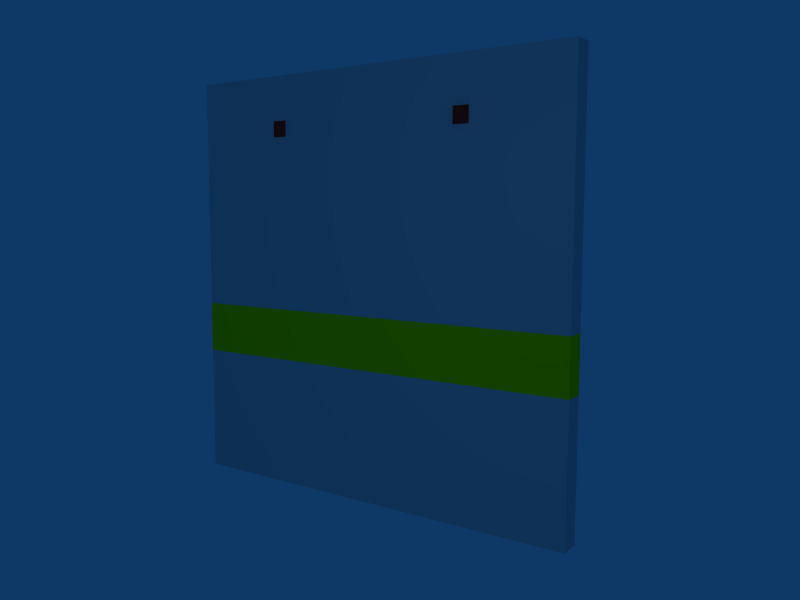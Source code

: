 # Source: oficina_pared4.blend  (saved by Blender 2.45.0; exported with 4.5.12 LTS)
import bpy
from mathutils import Matrix  # noqa: F401  (used for matrix-valued properties, if any)

bpy.ops.wm.read_factory_settings(use_empty=True)
scene = bpy.context.scene
scene.name = 'Scene'

# ---- collections
col_collection_1 = bpy.data.collections.new('Collection 1'); scene.collection.children.link(col_collection_1)

# ---- materials (node trees are filled in below, after node groups)
mat_material_002 = bpy.data.materials.new('Material.002')
mat_material_002.alpha_threshold = 0.0
mat_material_002.diffuse_color = (0.7387, 0.1361, 0.1361, 1.0)
mat_material_002.roughness = 0.5
mat_material_002.line_color = (0.0, 0.0, 0.0, 1.0)
mat_material = bpy.data.materials.new('Material')
mat_material.alpha_threshold = 0.0
mat_material.roughness = 0.5
mat_material.line_color = (0.0, 0.0, 0.0, 1.0)
mat_material_001 = bpy.data.materials.new('Material.001')
mat_material_001.alpha_threshold = 0.0
mat_material_001.diffuse_color = (0.8623, 1.0, 0.0, 1.0)
mat_material_001.roughness = 0.5
mat_material_001.line_color = (0.0, 0.0, 0.0, 1.0)

# ---- material node trees

# ---- world
world_world = bpy.data.worlds.new('World'); scene.world = world_world
world_world.color = (0.05656, 0.2208, 0.4)
world_world.use_sun_shadow = False
world_world.sun_shadow_jitter_overblur = 0.0
world_world.cycles.sampling_method = 'MANUAL'
world_world.cycles.sample_map_resolution = 256

# ---- cameras
cam_camera = bpy.data.cameras.new('Camera')
cam_camera.passepartout_alpha = 0.2
cam_camera.clip_end = 100.0
cam_camera.lens = 35.0
cam_camera.ortho_scale = 7.314
cam_camera.show_passepartout = False
cam_camera.show_safe_areas = True
cam_camera.dof.focus_distance = 0.0
cam_camera.dof.aperture_fstop = 128.0

# ---- lights
light_spot = bpy.data.lights.new('Spot', 'POINT')
light_spot.transmission_factor = 0.0
light_spot.cutoff_distance = 30.0
light_spot.energy = 100.0
light_spot.shadow_buffer_clip_start = 1.001
light_spot.shadow_soft_size = 1.0
light_spot.shadow_maximum_resolution = 0.006
light_spot.use_absolute_resolution = True
light_spot.cycles.use_multiple_importance_sampling = False

# ---- meshes
me_cube_006 = bpy.data.meshes.new('Cube.006')
me_cube_006.from_pydata([(0.15, 0.15, 0.2), (0.15, -0.15, 0.2), (-0.15, -0.15, 0.2), (-0.15, 0.15, 0.2), (0.05, 0.05, 0.3), (0.05, -0.05, 0.3), (-0.05, -0.05, 0.3), (-0.05, 0.05, 0.3)], [], [(0, 1, 2, 3), (4, 7, 6, 5), (0, 4, 5, 1), (1, 5, 6, 2), (2, 6, 7, 3), (4, 0, 3, 7)])
me_cube_006.materials.append(mat_material_002)
me_cube_006.use_remesh_preserve_volume = False
me_cube_006.use_remesh_preserve_attributes = False
me_cube_006.use_mirror_vertex_groups = False
me_cube_006.update()
me_cube_005 = bpy.data.meshes.new('Cube.005')
me_cube_005.from_pydata([(0.15, 0.15, 0.2), (0.15, -0.15, 0.2), (-0.15, -0.15, 0.2), (-0.15, 0.15, 0.2), (0.05, 0.05, 0.3), (0.05, -0.05, 0.3), (-0.05, -0.05, 0.3), (-0.05, 0.05, 0.3)], [], [(0, 1, 2, 3), (4, 7, 6, 5), (0, 4, 5, 1), (1, 5, 6, 2), (2, 6, 7, 3), (4, 0, 3, 7)])
me_cube_005.materials.append(mat_material_002)
me_cube_005.use_remesh_preserve_volume = False
me_cube_005.use_remesh_preserve_attributes = False
me_cube_005.use_mirror_vertex_groups = False
me_cube_005.update()
me_cube_002 = bpy.data.meshes.new('Cube.002')
me_cube_002.from_pydata([(4.0, 0.2, 2.5), (4.0, -0.2, 2.5), (-4.0, -0.2, 2.5), (-4.0, 0.2, 2.5), (4.0, 0.2, 5.0), (4.0, -0.2, 5.0), (-4.0, -0.2, 5.0), (-4.0, 0.2, 5.0)], [], [(0, 1, 2, 3), (4, 7, 6, 5), (0, 4, 5, 1), (1, 5, 6, 2), (2, 6, 7, 3), (4, 0, 3, 7)])
me_cube_002.materials.append(mat_material)
me_cube_002.use_remesh_preserve_volume = False
me_cube_002.use_remesh_preserve_attributes = False
me_cube_002.use_mirror_vertex_groups = False
me_cube_002.update()
me_cube_001 = bpy.data.meshes.new('Cube.001')
me_cube_001.from_pydata([(4.0, 0.5, -0.1), (4.0, -0.5, -0.1), (-4.0, -0.5, -0.1), (-4.0, 0.5, -0.1), (4.0, 0.5, 0.3), (4.0, -0.5, 0.3), (-4.0, -0.5, 0.3), (-4.0, 0.5, 0.3)], [], [(0, 1, 2, 3), (4, 7, 6, 5), (0, 4, 5, 1), (1, 5, 6, 2), (2, 6, 7, 3), (4, 0, 3, 7)])
me_cube_001.materials.append(mat_material_001)
me_cube_001.use_remesh_preserve_volume = False
me_cube_001.use_remesh_preserve_attributes = False
me_cube_001.use_mirror_vertex_groups = False
me_cube_001.update()
me_cube = bpy.data.meshes.new('Cube')
me_cube.from_pydata([(4.0, 0.2, 2.5), (4.0, -0.2, 2.5), (-4.0, -0.2, 2.5), (-4.0, 0.2, 2.5), (4.0, 0.2, 7.0), (4.0, -0.2, 7.0), (-4.0, -0.2, 7.0), (-4.0, 0.2, 7.0)], [], [(0, 1, 2, 3), (4, 7, 6, 5), (0, 4, 5, 1), (1, 5, 6, 2), (2, 6, 7, 3), (4, 0, 3, 7)])
me_cube.materials.append(mat_material)
me_cube.use_remesh_preserve_volume = False
me_cube.use_remesh_preserve_attributes = False
me_cube.use_mirror_vertex_groups = False
me_cube.update()

# ---- objects
ob_cube_004 = bpy.data.objects.new('Cube.004', me_cube_006)
ob_cube_003 = bpy.data.objects.new('Cube.003', me_cube_005)
ob_cube_002 = bpy.data.objects.new('Cube.002', me_cube_002)
ob_cube_001 = bpy.data.objects.new('Cube.001', me_cube_001)
ob_cube = bpy.data.objects.new('Cube', me_cube)
ob_lamp = bpy.data.objects.new('Lamp', light_spot)
ob_camera = bpy.data.objects.new('Camera', cam_camera)

# ---- transforms, parenting, visibility, modifiers, constraints
ob_cube_004.location = (2.0, 0.0, 7.0)
ob_cube_004.rotation_euler = (1.571, -0.0, -0.0)
ob_cube_004.lock_rotations_4d = False
ob_cube_004.empty_display_type = 'ARROWS'
ob_cube_004.color = (0.0, 0.0, 0.0, 1.0)
ob_cube_004.lineart.crease_threshold = 0.0
ob_cube_003.location = (-2.0, 0.0, 7.0)
ob_cube_003.rotation_euler = (1.571, -0.0, -0.0)
ob_cube_003.lock_rotations_4d = False
ob_cube_003.empty_display_type = 'ARROWS'
ob_cube_003.color = (0.0, 0.0, 0.0, 1.0)
ob_cube_003.lineart.crease_threshold = 0.0
ob_cube_002.location = (0.0, 0.0, -2.5)
ob_cube_002.lock_rotations_4d = False
ob_cube_002.empty_display_type = 'ARROWS'
ob_cube_002.color = (0.0, 0.0, 0.0, 1.0)
ob_cube_002.lineart.crease_threshold = 0.0
ob_cube_001.location = (0.0, 0.1, 3.0)
ob_cube_001.rotation_euler = (1.571, -0.0, -0.0)
ob_cube_001.lock_rotations_4d = False
ob_cube_001.empty_display_type = 'ARROWS'
ob_cube_001.color = (0.0, 0.0, 0.0, 1.0)
ob_cube_001.lineart.crease_threshold = 0.0
ob_cube.location = (0.0, 0.0, 1.0)
ob_cube.lock_rotations_4d = False
ob_cube.empty_display_type = 'ARROWS'
ob_cube.color = (0.0, 0.0, 0.0, 1.0)
ob_cube.lineart.crease_threshold = 0.0
ob_lamp.location = (4.076, -8.995, 5.904)
ob_lamp.rotation_euler = (0.6503, 0.05522, 1.866)
ob_lamp.lock_rotations_4d = False
ob_lamp.empty_display_type = 'ARROWS'
ob_lamp.color = (0.0, 0.0, 0.0, 0.0)
ob_lamp.lineart.crease_threshold = 0.0
ob_camera.location = (8.481, -11.51, 5.344)
ob_camera.rotation_euler = (1.463, -0.002858, 0.5962)
ob_camera.lock_rotations_4d = False
ob_camera.empty_display_type = 'ARROWS'
ob_camera.color = (0.0, 0.0, 0.0, 0.0)
ob_camera.display_type = 'WIRE'
ob_camera.lineart.crease_threshold = 0.0

# ---- collection membership
col_collection_1.objects.link(ob_cube_004)
col_collection_1.objects.link(ob_cube_003)
col_collection_1.objects.link(ob_cube_002)
col_collection_1.objects.link(ob_cube_001)
col_collection_1.objects.link(ob_cube)
col_collection_1.objects.link(ob_lamp)
col_collection_1.objects.link(ob_camera)

# ---- scene / render settings (as saved in the file)
scene.camera = ob_camera
scene.frame_start = 1; scene.frame_end = 250; scene.frame_set(1)
scene.render.engine = 'BLENDER_EEVEE_NEXT'
scene.render.image_settings.file_format = 'JPEG'
scene.render.image_settings.color_mode = 'RGB'
scene.render.image_settings.compression = 90
scene.render.resolution_x = 800
scene.render.resolution_y = 600
scene.render.pixel_aspect_x = 100.0
scene.render.pixel_aspect_y = 100.0
scene.render.fps = 25
scene.render.dither_intensity = 0.0
scene.render.use_compositing = False
scene.render.use_sequencer = False
scene.render.bake_margin = 2
scene.render.bake_bias = 0.0
scene.render.use_stamp_time = False
scene.render.use_stamp_date = False
scene.render.use_stamp_frame = False
scene.render.use_stamp_camera = False
scene.render.use_stamp_scene = False
scene.render.use_stamp_filename = False
scene.render.use_stamp_render_time = False
scene.render.stamp_font_size = 0
scene.cycles.use_denoising = False
scene.cycles.samples = 10
scene.cycles.sampling_pattern = 'TABULATED_SOBOL'
scene.cycles.light_sampling_threshold = 0.0
scene.cycles.use_adaptive_sampling = False
scene.cycles.use_light_tree = False
scene.cycles.blur_glossy = 0.0
scene.cycles.volume_bounces = 1
scene.cycles.pixel_filter_type = 'GAUSSIAN'
scene.cycles.sample_clamp_indirect = 0.0
scene.view_settings.view_transform = 'Raw'
bpy.context.view_layer.update()
